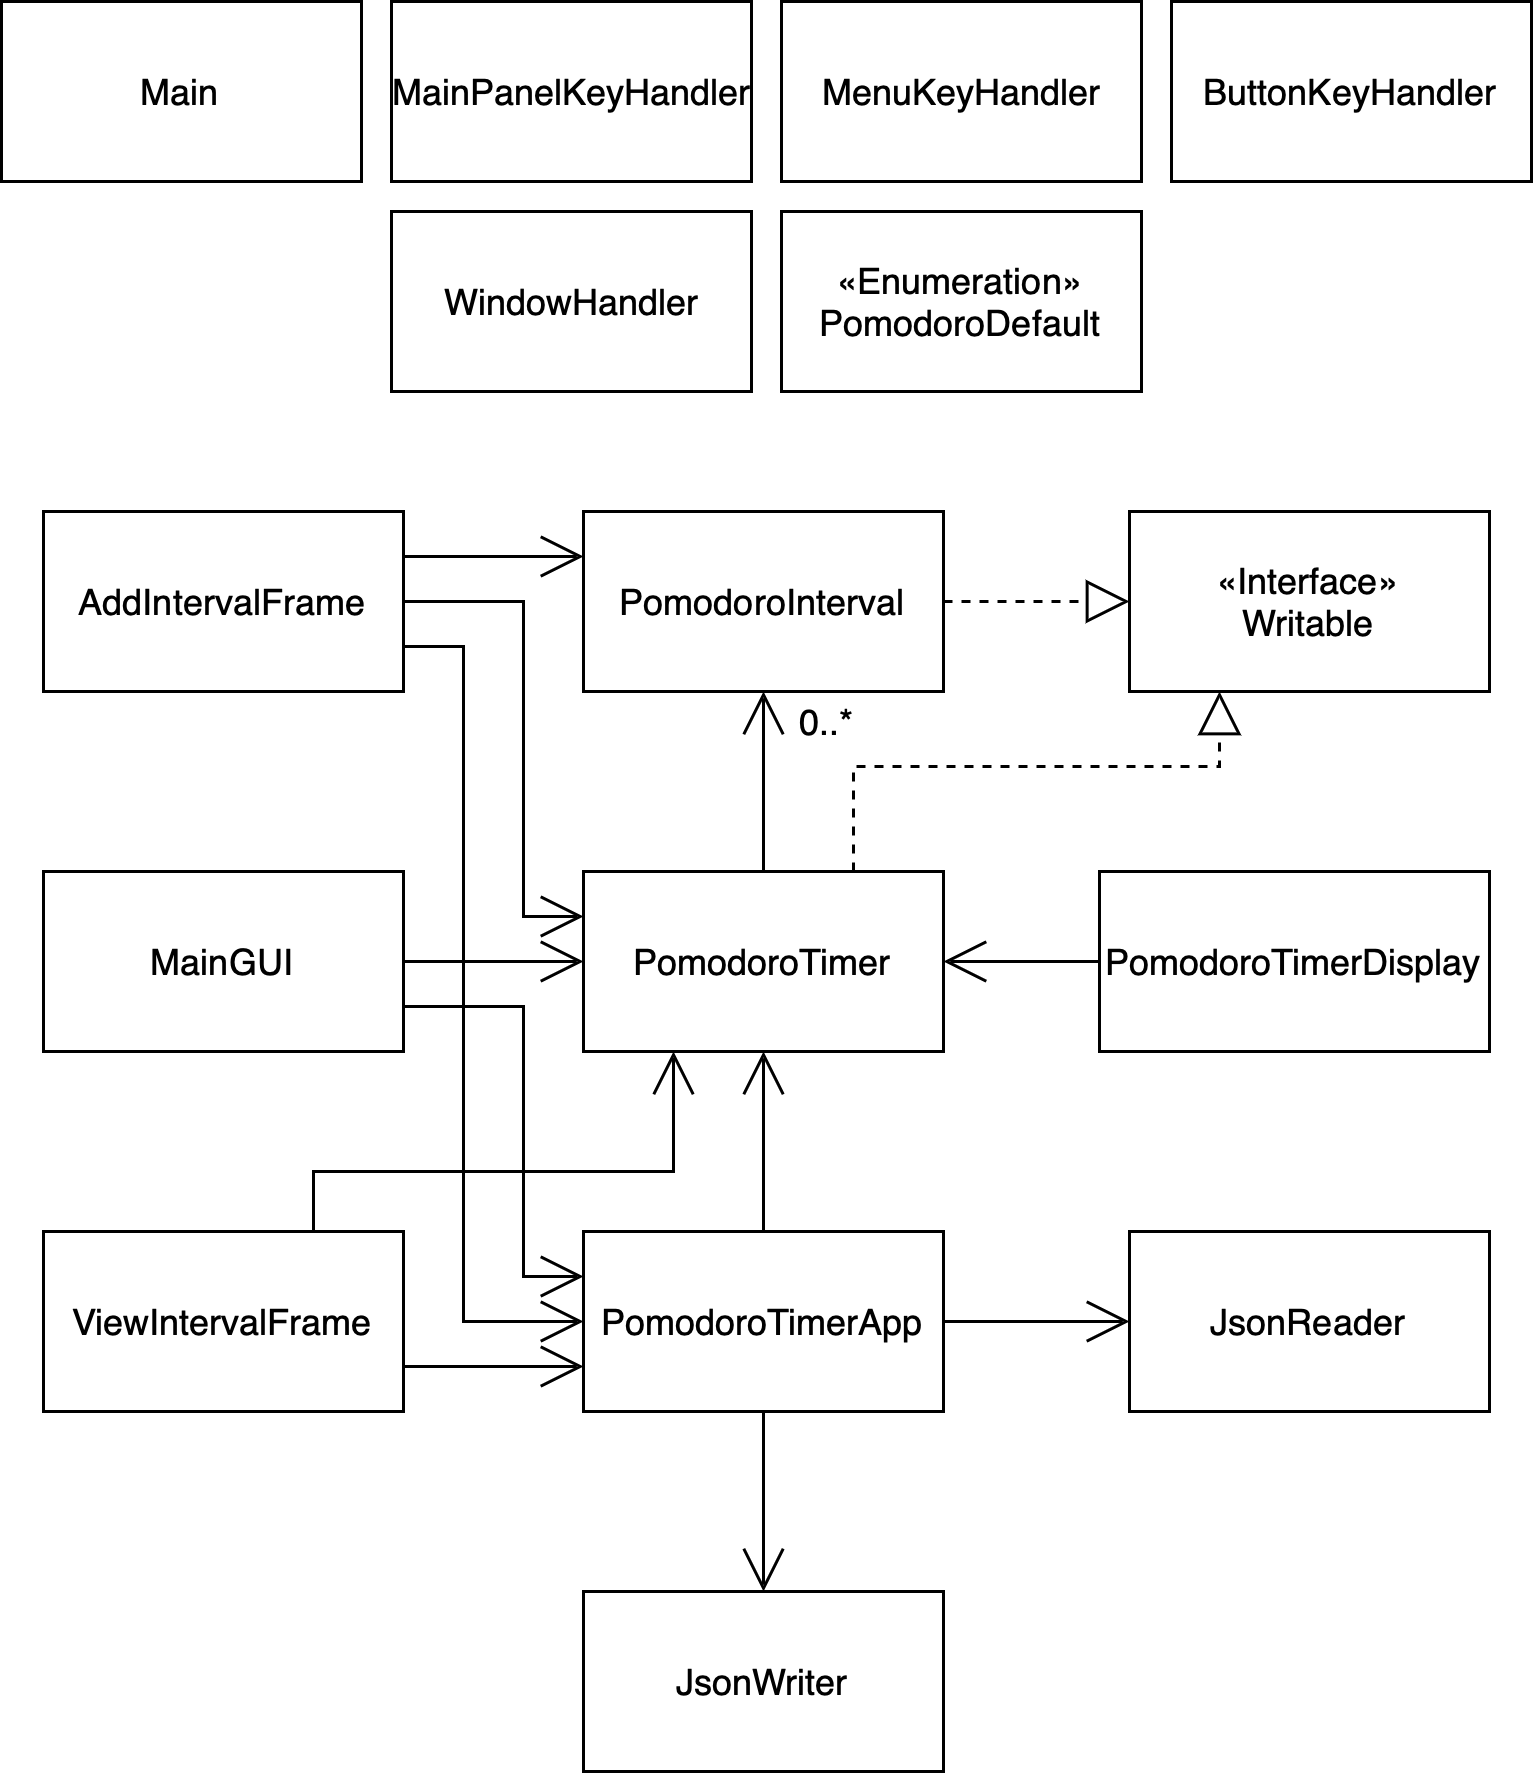

The diagram above was exported from draw.io. Its source (the exported page's mxGraphModel, read from the mxfile embedded in the PNG):
<mxGraphModel dx="1106" dy="645" grid="1" gridSize="10" guides="1" tooltips="1" connect="1" arrows="1" fold="1" page="1" pageScale="1" pageWidth="827" pageHeight="1169" math="0" shadow="0">
  <root>
    <mxCell id="WIyWlLk6GJQsqaUBKTNV-0" />
    <mxCell id="WIyWlLk6GJQsqaUBKTNV-1" parent="WIyWlLk6GJQsqaUBKTNV-0" />
    <mxCell id="ulHrHtHBlX_aSwHJeyKP-0" value="Main" style="rounded=0;whiteSpace=wrap;html=1;" vertex="1" parent="WIyWlLk6GJQsqaUBKTNV-1">
      <mxGeometry x="159" y="40" width="120" height="60" as="geometry" />
    </mxCell>
    <mxCell id="ulHrHtHBlX_aSwHJeyKP-1" value="MainGUI" style="rounded=0;whiteSpace=wrap;html=1;" vertex="1" parent="WIyWlLk6GJQsqaUBKTNV-1">
      <mxGeometry x="173" y="330" width="120" height="60" as="geometry" />
    </mxCell>
    <mxCell id="ulHrHtHBlX_aSwHJeyKP-2" value="&lt;span style=&quot;&quot;&gt;«&lt;/span&gt;Enumeration&lt;span style=&quot;&quot;&gt;»&lt;br&gt;&lt;/span&gt;PomodoroDefault" style="rounded=0;whiteSpace=wrap;html=1;" vertex="1" parent="WIyWlLk6GJQsqaUBKTNV-1">
      <mxGeometry x="419" y="110" width="120" height="60" as="geometry" />
    </mxCell>
    <mxCell id="ulHrHtHBlX_aSwHJeyKP-3" value="PomodoroTimer" style="rounded=0;whiteSpace=wrap;html=1;" vertex="1" parent="WIyWlLk6GJQsqaUBKTNV-1">
      <mxGeometry x="353" y="330" width="120" height="60" as="geometry" />
    </mxCell>
    <mxCell id="ulHrHtHBlX_aSwHJeyKP-4" value="JsonReader" style="rounded=0;whiteSpace=wrap;html=1;" vertex="1" parent="WIyWlLk6GJQsqaUBKTNV-1">
      <mxGeometry x="535" y="450" width="120" height="60" as="geometry" />
    </mxCell>
    <mxCell id="ulHrHtHBlX_aSwHJeyKP-5" value="JsonWriter" style="rounded=0;whiteSpace=wrap;html=1;" vertex="1" parent="WIyWlLk6GJQsqaUBKTNV-1">
      <mxGeometry x="353" y="570" width="120" height="60" as="geometry" />
    </mxCell>
    <mxCell id="ulHrHtHBlX_aSwHJeyKP-6" value="&lt;span style=&quot;&quot;&gt;«&lt;/span&gt;Interface&lt;span style=&quot;&quot;&gt;»&lt;/span&gt;&lt;br&gt;Writable" style="rounded=0;whiteSpace=wrap;html=1;" vertex="1" parent="WIyWlLk6GJQsqaUBKTNV-1">
      <mxGeometry x="535" y="210" width="120" height="60" as="geometry" />
    </mxCell>
    <mxCell id="ulHrHtHBlX_aSwHJeyKP-7" value="AddIntervalFrame" style="rounded=0;whiteSpace=wrap;html=1;" vertex="1" parent="WIyWlLk6GJQsqaUBKTNV-1">
      <mxGeometry x="173" y="210" width="120" height="60" as="geometry" />
    </mxCell>
    <mxCell id="ulHrHtHBlX_aSwHJeyKP-8" value="ButtonKeyHandler" style="rounded=0;whiteSpace=wrap;html=1;" vertex="1" parent="WIyWlLk6GJQsqaUBKTNV-1">
      <mxGeometry x="549" y="40" width="120" height="60" as="geometry" />
    </mxCell>
    <mxCell id="ulHrHtHBlX_aSwHJeyKP-9" value="PomodoroTimerApp" style="rounded=0;whiteSpace=wrap;html=1;" vertex="1" parent="WIyWlLk6GJQsqaUBKTNV-1">
      <mxGeometry x="353" y="450" width="120" height="60" as="geometry" />
    </mxCell>
    <mxCell id="ulHrHtHBlX_aSwHJeyKP-10" value="PomodoroTimerDisplay" style="rounded=0;whiteSpace=wrap;html=1;" vertex="1" parent="WIyWlLk6GJQsqaUBKTNV-1">
      <mxGeometry x="525" y="330" width="130" height="60" as="geometry" />
    </mxCell>
    <mxCell id="ulHrHtHBlX_aSwHJeyKP-11" value="ViewIntervalFrame" style="rounded=0;whiteSpace=wrap;html=1;" vertex="1" parent="WIyWlLk6GJQsqaUBKTNV-1">
      <mxGeometry x="173" y="450" width="120" height="60" as="geometry" />
    </mxCell>
    <mxCell id="ulHrHtHBlX_aSwHJeyKP-12" value="" style="endArrow=block;dashed=1;endFill=0;endSize=12;html=1;rounded=0;exitX=1;exitY=0.5;exitDx=0;exitDy=0;entryX=0;entryY=0.5;entryDx=0;entryDy=0;" edge="1" parent="WIyWlLk6GJQsqaUBKTNV-1" source="ulHrHtHBlX_aSwHJeyKP-16" target="ulHrHtHBlX_aSwHJeyKP-6">
      <mxGeometry width="160" relative="1" as="geometry">
        <mxPoint x="394" y="260" as="sourcePoint" />
        <mxPoint x="494" y="260" as="targetPoint" />
        <Array as="points" />
      </mxGeometry>
    </mxCell>
    <mxCell id="ulHrHtHBlX_aSwHJeyKP-13" value="" style="endArrow=block;dashed=1;endFill=0;endSize=12;html=1;rounded=0;entryX=0.25;entryY=1;entryDx=0;entryDy=0;exitX=0.75;exitY=0;exitDx=0;exitDy=0;" edge="1" parent="WIyWlLk6GJQsqaUBKTNV-1" source="ulHrHtHBlX_aSwHJeyKP-3" target="ulHrHtHBlX_aSwHJeyKP-6">
      <mxGeometry width="160" relative="1" as="geometry">
        <mxPoint x="374" y="339.5" as="sourcePoint" />
        <mxPoint x="534" y="339.5" as="targetPoint" />
        <Array as="points">
          <mxPoint x="443" y="295" />
          <mxPoint x="565" y="295" />
        </Array>
      </mxGeometry>
    </mxCell>
    <mxCell id="ulHrHtHBlX_aSwHJeyKP-14" value="" style="endArrow=open;endFill=1;endSize=12;html=1;rounded=0;exitX=0.5;exitY=0;exitDx=0;exitDy=0;entryX=0.5;entryY=1;entryDx=0;entryDy=0;" edge="1" parent="WIyWlLk6GJQsqaUBKTNV-1" source="ulHrHtHBlX_aSwHJeyKP-3" target="ulHrHtHBlX_aSwHJeyKP-16">
      <mxGeometry width="160" relative="1" as="geometry">
        <mxPoint x="554" y="120" as="sourcePoint" />
        <mxPoint x="714" y="120" as="targetPoint" />
      </mxGeometry>
    </mxCell>
    <mxCell id="ulHrHtHBlX_aSwHJeyKP-20" value="WindowHandler" style="html=1;" vertex="1" parent="WIyWlLk6GJQsqaUBKTNV-1">
      <mxGeometry x="289" y="110" width="120" height="60" as="geometry" />
    </mxCell>
    <mxCell id="ulHrHtHBlX_aSwHJeyKP-21" value="MenuKeyHandler" style="html=1;" vertex="1" parent="WIyWlLk6GJQsqaUBKTNV-1">
      <mxGeometry x="419" y="40" width="120" height="60" as="geometry" />
    </mxCell>
    <mxCell id="ulHrHtHBlX_aSwHJeyKP-23" value="MainPanelKeyHandler" style="html=1;" vertex="1" parent="WIyWlLk6GJQsqaUBKTNV-1">
      <mxGeometry x="289" y="40" width="120" height="60" as="geometry" />
    </mxCell>
    <mxCell id="ulHrHtHBlX_aSwHJeyKP-34" value="" style="group" vertex="1" connectable="0" parent="WIyWlLk6GJQsqaUBKTNV-1">
      <mxGeometry x="353" y="210" width="120" height="85" as="geometry" />
    </mxCell>
    <mxCell id="ulHrHtHBlX_aSwHJeyKP-16" value="PomodoroInterval" style="rounded=0;whiteSpace=wrap;html=1;" vertex="1" parent="ulHrHtHBlX_aSwHJeyKP-34">
      <mxGeometry width="120" height="60" as="geometry" />
    </mxCell>
    <mxCell id="ulHrHtHBlX_aSwHJeyKP-17" value="0..*" style="text;html=1;align=center;verticalAlign=middle;resizable=0;points=[];autosize=1;strokeColor=none;fillColor=none;" vertex="1" parent="ulHrHtHBlX_aSwHJeyKP-34">
      <mxGeometry x="61" y="55" width="40" height="30" as="geometry" />
    </mxCell>
    <mxCell id="ulHrHtHBlX_aSwHJeyKP-36" value="" style="endArrow=open;endFill=1;endSize=12;html=1;rounded=0;exitX=1;exitY=0.25;exitDx=0;exitDy=0;entryX=0;entryY=0.25;entryDx=0;entryDy=0;" edge="1" parent="WIyWlLk6GJQsqaUBKTNV-1" source="ulHrHtHBlX_aSwHJeyKP-7" target="ulHrHtHBlX_aSwHJeyKP-16">
      <mxGeometry width="160" relative="1" as="geometry">
        <mxPoint x="183" y="350" as="sourcePoint" />
        <mxPoint x="343" y="350" as="targetPoint" />
      </mxGeometry>
    </mxCell>
    <mxCell id="ulHrHtHBlX_aSwHJeyKP-37" value="" style="endArrow=open;endFill=1;endSize=12;html=1;rounded=0;exitX=1;exitY=0.5;exitDx=0;exitDy=0;entryX=0;entryY=0.25;entryDx=0;entryDy=0;" edge="1" parent="WIyWlLk6GJQsqaUBKTNV-1" source="ulHrHtHBlX_aSwHJeyKP-7" target="ulHrHtHBlX_aSwHJeyKP-3">
      <mxGeometry width="160" relative="1" as="geometry">
        <mxPoint x="213" y="400" as="sourcePoint" />
        <mxPoint x="373" y="400" as="targetPoint" />
        <Array as="points">
          <mxPoint x="333" y="240" />
          <mxPoint x="333" y="345" />
        </Array>
      </mxGeometry>
    </mxCell>
    <mxCell id="ulHrHtHBlX_aSwHJeyKP-38" value="" style="endArrow=open;endFill=1;endSize=12;html=1;rounded=0;exitX=1;exitY=0.75;exitDx=0;exitDy=0;entryX=0;entryY=0.5;entryDx=0;entryDy=0;" edge="1" parent="WIyWlLk6GJQsqaUBKTNV-1" source="ulHrHtHBlX_aSwHJeyKP-7" target="ulHrHtHBlX_aSwHJeyKP-9">
      <mxGeometry width="160" relative="1" as="geometry">
        <mxPoint x="213" y="400" as="sourcePoint" />
        <mxPoint x="373" y="400" as="targetPoint" />
        <Array as="points">
          <mxPoint x="313" y="255" />
          <mxPoint x="313" y="480" />
        </Array>
      </mxGeometry>
    </mxCell>
    <mxCell id="ulHrHtHBlX_aSwHJeyKP-39" value="" style="endArrow=open;endFill=1;endSize=12;html=1;rounded=0;exitX=1;exitY=0.5;exitDx=0;exitDy=0;entryX=0;entryY=0.5;entryDx=0;entryDy=0;" edge="1" parent="WIyWlLk6GJQsqaUBKTNV-1" source="ulHrHtHBlX_aSwHJeyKP-1" target="ulHrHtHBlX_aSwHJeyKP-3">
      <mxGeometry width="160" relative="1" as="geometry">
        <mxPoint x="213" y="420" as="sourcePoint" />
        <mxPoint x="373" y="420" as="targetPoint" />
      </mxGeometry>
    </mxCell>
    <mxCell id="ulHrHtHBlX_aSwHJeyKP-40" value="" style="endArrow=open;endFill=1;endSize=12;html=1;rounded=0;exitX=1;exitY=0.75;exitDx=0;exitDy=0;entryX=0;entryY=0.25;entryDx=0;entryDy=0;" edge="1" parent="WIyWlLk6GJQsqaUBKTNV-1" source="ulHrHtHBlX_aSwHJeyKP-1" target="ulHrHtHBlX_aSwHJeyKP-9">
      <mxGeometry width="160" relative="1" as="geometry">
        <mxPoint x="203" y="430" as="sourcePoint" />
        <mxPoint x="363" y="430" as="targetPoint" />
        <Array as="points">
          <mxPoint x="333" y="375" />
          <mxPoint x="333" y="465" />
        </Array>
      </mxGeometry>
    </mxCell>
    <mxCell id="ulHrHtHBlX_aSwHJeyKP-41" value="" style="endArrow=open;endFill=1;endSize=12;html=1;rounded=0;exitX=0.5;exitY=1;exitDx=0;exitDy=0;" edge="1" parent="WIyWlLk6GJQsqaUBKTNV-1" source="ulHrHtHBlX_aSwHJeyKP-9" target="ulHrHtHBlX_aSwHJeyKP-5">
      <mxGeometry width="160" relative="1" as="geometry">
        <mxPoint x="263" y="540" as="sourcePoint" />
        <mxPoint x="423" y="540" as="targetPoint" />
      </mxGeometry>
    </mxCell>
    <mxCell id="ulHrHtHBlX_aSwHJeyKP-42" value="" style="endArrow=open;endFill=1;endSize=12;html=1;rounded=0;exitX=1;exitY=0.5;exitDx=0;exitDy=0;entryX=0;entryY=0.5;entryDx=0;entryDy=0;" edge="1" parent="WIyWlLk6GJQsqaUBKTNV-1" source="ulHrHtHBlX_aSwHJeyKP-9" target="ulHrHtHBlX_aSwHJeyKP-4">
      <mxGeometry width="160" relative="1" as="geometry">
        <mxPoint x="263" y="540" as="sourcePoint" />
        <mxPoint x="423" y="540" as="targetPoint" />
      </mxGeometry>
    </mxCell>
    <mxCell id="ulHrHtHBlX_aSwHJeyKP-43" value="" style="endArrow=open;endFill=1;endSize=12;html=1;rounded=0;exitX=0.5;exitY=0;exitDx=0;exitDy=0;entryX=0.5;entryY=1;entryDx=0;entryDy=0;" edge="1" parent="WIyWlLk6GJQsqaUBKTNV-1" source="ulHrHtHBlX_aSwHJeyKP-9" target="ulHrHtHBlX_aSwHJeyKP-3">
      <mxGeometry width="160" relative="1" as="geometry">
        <mxPoint x="273" y="490" as="sourcePoint" />
        <mxPoint x="433" y="490" as="targetPoint" />
      </mxGeometry>
    </mxCell>
    <mxCell id="ulHrHtHBlX_aSwHJeyKP-44" value="" style="endArrow=open;endFill=1;endSize=12;html=1;rounded=0;exitX=0;exitY=0.5;exitDx=0;exitDy=0;entryX=1;entryY=0.5;entryDx=0;entryDy=0;" edge="1" parent="WIyWlLk6GJQsqaUBKTNV-1" source="ulHrHtHBlX_aSwHJeyKP-10" target="ulHrHtHBlX_aSwHJeyKP-3">
      <mxGeometry width="160" relative="1" as="geometry">
        <mxPoint x="263" y="470" as="sourcePoint" />
        <mxPoint x="423" y="470" as="targetPoint" />
      </mxGeometry>
    </mxCell>
    <mxCell id="ulHrHtHBlX_aSwHJeyKP-45" value="" style="endArrow=open;endFill=1;endSize=12;html=1;rounded=0;exitX=1;exitY=0.75;exitDx=0;exitDy=0;entryX=0;entryY=0.75;entryDx=0;entryDy=0;" edge="1" parent="WIyWlLk6GJQsqaUBKTNV-1" source="ulHrHtHBlX_aSwHJeyKP-11" target="ulHrHtHBlX_aSwHJeyKP-9">
      <mxGeometry width="160" relative="1" as="geometry">
        <mxPoint x="263" y="520" as="sourcePoint" />
        <mxPoint x="423" y="520" as="targetPoint" />
      </mxGeometry>
    </mxCell>
    <mxCell id="ulHrHtHBlX_aSwHJeyKP-46" value="" style="endArrow=open;endFill=1;endSize=12;html=1;rounded=0;exitX=0.75;exitY=0;exitDx=0;exitDy=0;entryX=0.25;entryY=1;entryDx=0;entryDy=0;" edge="1" parent="WIyWlLk6GJQsqaUBKTNV-1" source="ulHrHtHBlX_aSwHJeyKP-11" target="ulHrHtHBlX_aSwHJeyKP-3">
      <mxGeometry width="160" relative="1" as="geometry">
        <mxPoint x="263" y="460" as="sourcePoint" />
        <mxPoint x="423" y="460" as="targetPoint" />
        <Array as="points">
          <mxPoint x="263" y="430" />
          <mxPoint x="383" y="430" />
        </Array>
      </mxGeometry>
    </mxCell>
  </root>
</mxGraphModel>